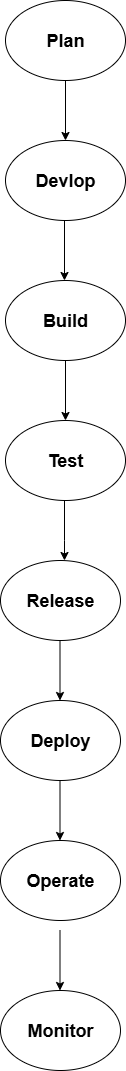

The diagram above was exported from draw.io. Its source (the exported page's mxGraphModel, read from the mxfile embedded in the PNG):
<mxGraphModel dx="1042" dy="562" grid="1" gridSize="10" guides="1" tooltips="1" connect="1" arrows="1" fold="1" page="1" pageScale="1" pageWidth="850" pageHeight="1100" math="0" shadow="0">
  <root>
    <mxCell id="0" />
    <mxCell id="1" parent="0" />
    <mxCell id="xmCBCqPJtdrN11l-CFyj-1" value="&lt;h2&gt;Plan&lt;/h2&gt;" style="ellipse;whiteSpace=wrap;html=1;" vertex="1" parent="1">
      <mxGeometry x="365" y="50" width="120" height="80" as="geometry" />
    </mxCell>
    <mxCell id="xmCBCqPJtdrN11l-CFyj-2" value="" style="endArrow=classic;html=1;rounded=0;exitX=0.5;exitY=1;exitDx=0;exitDy=0;" edge="1" parent="1" source="xmCBCqPJtdrN11l-CFyj-1">
      <mxGeometry width="50" height="50" relative="1" as="geometry">
        <mxPoint x="400" y="320" as="sourcePoint" />
        <mxPoint x="425" y="190" as="targetPoint" />
      </mxGeometry>
    </mxCell>
    <mxCell id="xmCBCqPJtdrN11l-CFyj-3" value="&lt;h2&gt;Devlop&lt;/h2&gt;" style="ellipse;whiteSpace=wrap;html=1;" vertex="1" parent="1">
      <mxGeometry x="365" y="190" width="120" height="80" as="geometry" />
    </mxCell>
    <mxCell id="xmCBCqPJtdrN11l-CFyj-4" value="" style="endArrow=classic;html=1;rounded=0;exitX=0.5;exitY=1;exitDx=0;exitDy=0;" edge="1" parent="1">
      <mxGeometry width="50" height="50" relative="1" as="geometry">
        <mxPoint x="424" y="270" as="sourcePoint" />
        <mxPoint x="424" y="330" as="targetPoint" />
      </mxGeometry>
    </mxCell>
    <mxCell id="xmCBCqPJtdrN11l-CFyj-5" value="&lt;h2&gt;Build&lt;/h2&gt;" style="ellipse;whiteSpace=wrap;html=1;" vertex="1" parent="1">
      <mxGeometry x="365" y="330" width="120" height="80" as="geometry" />
    </mxCell>
    <mxCell id="xmCBCqPJtdrN11l-CFyj-6" value="" style="endArrow=classic;html=1;rounded=0;exitX=0.5;exitY=1;exitDx=0;exitDy=0;" edge="1" parent="1">
      <mxGeometry width="50" height="50" relative="1" as="geometry">
        <mxPoint x="425" y="410" as="sourcePoint" />
        <mxPoint x="425" y="470" as="targetPoint" />
      </mxGeometry>
    </mxCell>
    <mxCell id="xmCBCqPJtdrN11l-CFyj-7" value="&lt;h2&gt;Test&lt;/h2&gt;" style="ellipse;whiteSpace=wrap;html=1;" vertex="1" parent="1">
      <mxGeometry x="365" y="470" width="120" height="80" as="geometry" />
    </mxCell>
    <mxCell id="xmCBCqPJtdrN11l-CFyj-8" value="" style="endArrow=classic;html=1;rounded=0;exitX=0.5;exitY=1;exitDx=0;exitDy=0;" edge="1" parent="1">
      <mxGeometry width="50" height="50" relative="1" as="geometry">
        <mxPoint x="424" y="550" as="sourcePoint" />
        <mxPoint x="424" y="610" as="targetPoint" />
        <Array as="points">
          <mxPoint x="424" y="590" />
        </Array>
      </mxGeometry>
    </mxCell>
    <mxCell id="xmCBCqPJtdrN11l-CFyj-9" value="&lt;h2&gt;Release&lt;/h2&gt;" style="ellipse;whiteSpace=wrap;html=1;" vertex="1" parent="1">
      <mxGeometry x="360" y="610" width="120" height="80" as="geometry" />
    </mxCell>
    <mxCell id="xmCBCqPJtdrN11l-CFyj-12" value="" style="endArrow=classic;html=1;rounded=0;exitX=0.5;exitY=1;exitDx=0;exitDy=0;" edge="1" parent="1">
      <mxGeometry width="50" height="50" relative="1" as="geometry">
        <mxPoint x="419.5" y="690" as="sourcePoint" />
        <mxPoint x="419.5" y="750" as="targetPoint" />
      </mxGeometry>
    </mxCell>
    <mxCell id="xmCBCqPJtdrN11l-CFyj-13" value="&lt;h2&gt;Deploy&lt;/h2&gt;" style="ellipse;whiteSpace=wrap;html=1;" vertex="1" parent="1">
      <mxGeometry x="360" y="750" width="120" height="80" as="geometry" />
    </mxCell>
    <mxCell id="xmCBCqPJtdrN11l-CFyj-15" value="" style="endArrow=classic;html=1;rounded=0;exitX=0.5;exitY=1;exitDx=0;exitDy=0;" edge="1" parent="1">
      <mxGeometry width="50" height="50" relative="1" as="geometry">
        <mxPoint x="419.5" y="830" as="sourcePoint" />
        <mxPoint x="419.5" y="890" as="targetPoint" />
      </mxGeometry>
    </mxCell>
    <mxCell id="xmCBCqPJtdrN11l-CFyj-16" value="&lt;h2&gt;Operate&lt;/h2&gt;" style="ellipse;whiteSpace=wrap;html=1;" vertex="1" parent="1">
      <mxGeometry x="360" y="890" width="120" height="80" as="geometry" />
    </mxCell>
    <mxCell id="xmCBCqPJtdrN11l-CFyj-17" value="" style="endArrow=classic;html=1;rounded=0;exitX=0.5;exitY=1;exitDx=0;exitDy=0;" edge="1" parent="1">
      <mxGeometry width="50" height="50" relative="1" as="geometry">
        <mxPoint x="419.5" y="980" as="sourcePoint" />
        <mxPoint x="419.5" y="1040" as="targetPoint" />
      </mxGeometry>
    </mxCell>
    <mxCell id="xmCBCqPJtdrN11l-CFyj-18" value="&lt;h2&gt;Monitor&lt;/h2&gt;" style="ellipse;whiteSpace=wrap;html=1;" vertex="1" parent="1">
      <mxGeometry x="360" y="1040" width="120" height="80" as="geometry" />
    </mxCell>
  </root>
</mxGraphModel>